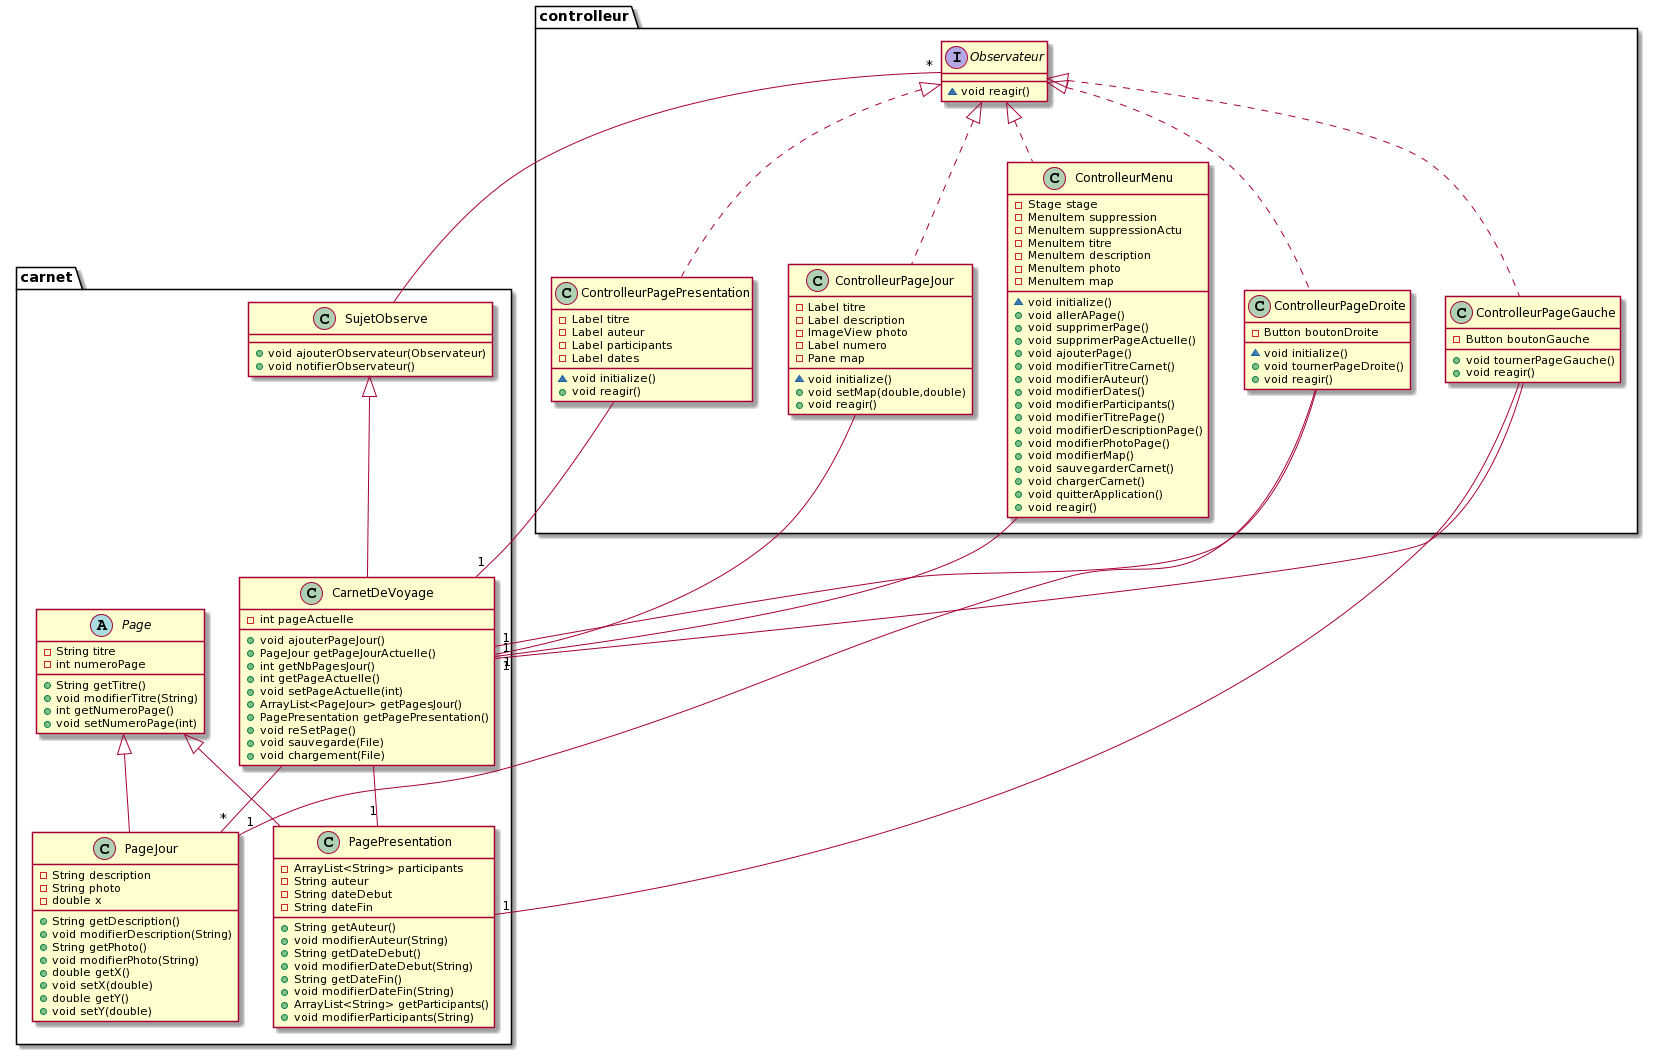

The diagram above was rendered by PlantUML. Its source (embedded in the PNG):
@startuml
class controlleur.ControlleurPagePresentation {
- Label titre
- Label auteur
- Label participants
- Label dates
~ void initialize()
+ void reagir()
}
class controlleur.ControlleurMenu {
- Stage stage
- MenuItem suppression
- MenuItem suppressionActu
- MenuItem titre
- MenuItem description
- MenuItem photo
- MenuItem map
~ void initialize()
+ void allerAPage()
+ void supprimerPage()
+ void supprimerPageActuelle()
+ void ajouterPage()
+ void modifierTitreCarnet()
+ void modifierAuteur()
+ void modifierDates()
+ void modifierParticipants()
+ void modifierTitrePage()
+ void modifierDescriptionPage()
+ void modifierPhotoPage()
+ void modifierMap()
+ void sauvegarderCarnet()
+ void chargerCarnet()
+ void quitterApplication()
+ void reagir()
}
class controlleur.ControlleurPageDroite {
- Button boutonDroite
~ void initialize()
+ void tournerPageDroite()
+ void reagir()
}
interface controlleur.Observateur {
~ void reagir()
}
class controlleur.ControlleurPageJour {
- Label titre
- Label description
- ImageView photo
- Label numero
- Pane map
~ void initialize()
+ void setMap(double,double)
+ void reagir()
}
class controlleur.ControlleurPageGauche {
- Button boutonGauche
+ void tournerPageGauche()
+ void reagir()
}
class carnet.SujetObserve {
+ void ajouterObservateur(Observateur)
+ void notifierObservateur()
}
class carnet.CarnetDeVoyage {
- int pageActuelle
+ void ajouterPageJour()
+ PageJour getPageJourActuelle()
+ int getNbPagesJour()
+ int getPageActuelle()
+ void setPageActuelle(int)
+ ArrayList<PageJour> getPagesJour()
+ PagePresentation getPagePresentation()
+ void reSetPage()
+ void sauvegarde(File)
+ void chargement(File)
}
class carnet.PagePresentation {
- ArrayList<String> participants
- String auteur
- String dateDebut
- String dateFin
+ String getAuteur()
+ void modifierAuteur(String)
+ String getDateDebut()
+ void modifierDateDebut(String)
+ String getDateFin()
+ void modifierDateFin(String)
+ ArrayList<String> getParticipants()
+ void modifierParticipants(String)
}
abstract class carnet.Page {
- String titre
- int numeroPage
+ String getTitre()
+ void modifierTitre(String)
+ int getNumeroPage()
+ void setNumeroPage(int)
}
class carnet.PageJour {
- String description
- String photo
- double x
+ String getDescription()
+ void modifierDescription(String)
+ String getPhoto()
+ void modifierPhoto(String)
+ double getX()
+ void setX(double)
+ double getY()
+ void setY(double)
}


controlleur.Observateur <|.. controlleur.ControlleurPagePresentation
controlleur.Observateur <|.. controlleur.ControlleurMenu
controlleur.Observateur <|.. controlleur.ControlleurPageDroite
controlleur.Observateur <|.. controlleur.ControlleurPageJour
controlleur.Observateur <|.. controlleur.ControlleurPageGauche
carnet.SujetObserve <|-- carnet.CarnetDeVoyage
carnet.Page <|-- carnet.PagePresentation
carnet.Page <|-- carnet.PageJour
carnet.CarnetDeVoyage -- "*" carnet.PageJour
carnet.CarnetDeVoyage -- "1" carnet.PagePresentation
carnet.SujetObserve -- "*" controlleur.Observateur
controlleur.ControlleurPageGauche -- "1" carnet.CarnetDeVoyage
controlleur.ControlleurPageGauche -- "1" carnet.PagePresentation
controlleur.ControlleurPageJour -- "1" carnet.CarnetDeVoyage
controlleur.ControlleurPageDroite -- "1" carnet.CarnetDeVoyage
controlleur.ControlleurPageDroite -- "1" carnet.PageJour
controlleur.ControlleurMenu -- "1" carnet.CarnetDeVoyage
controlleur.ControlleurPagePresentation -- "1" carnet.CarnetDeVoyage
@enduml